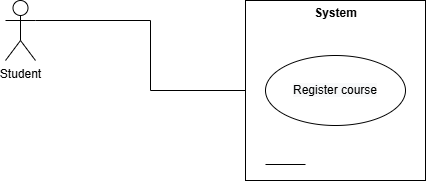

The diagram above was exported from draw.io. Its source (the exported page's mxGraphModel, read from the mxfile embedded in the PNG):
<mxGraphModel dx="872" dy="465" grid="1" gridSize="10" guides="1" tooltips="1" connect="1" arrows="1" fold="1" page="1" pageScale="1" pageWidth="850" pageHeight="1100" math="0" shadow="0">
  <root>
    <mxCell id="0" />
    <mxCell id="1" parent="0" />
    <mxCell id="SJ-IfzjMA25t66B99525-9" edge="1" parent="1" source="SJ-IfzjMA25t66B99525-1" style="edgeStyle=orthogonalEdgeStyle;rounded=0;orthogonalLoop=1;jettySize=auto;html=1;exitX=1;exitY=0.3333333333333333;exitDx=0;exitDy=0;exitPerimeter=0;" target="SJ-IfzjMA25t66B99525-6">
      <mxGeometry relative="1" as="geometry" />
    </mxCell>
    <mxCell id="SJ-IfzjMA25t66B99525-1" parent="1" style="shape=umlActor;verticalLabelPosition=bottom;verticalAlign=top;html=1;outlineConnect=0;" value="Student" vertex="1">
      <mxGeometry height="60" width="30" x="150" y="80" as="geometry" />
    </mxCell>
    <mxCell id="SJ-IfzjMA25t66B99525-4" parent="1" style="whiteSpace=wrap;html=1;aspect=fixed;" value="" vertex="1">
      <mxGeometry height="180" width="180" x="390" y="80" as="geometry" />
    </mxCell>
    <mxCell id="SJ-IfzjMA25t66B99525-5" parent="1" style="text;align=center;fontStyle=1;verticalAlign=middle;spacingLeft=3;spacingRight=3;strokeColor=none;rotatable=0;points=[[0,0.5],[1,0.5]];portConstraint=eastwest;html=1;" value="System" vertex="1">
      <mxGeometry height="26" width="80" x="440" y="80" as="geometry" />
    </mxCell>
    <mxCell id="SJ-IfzjMA25t66B99525-6" parent="1" style="ellipse;whiteSpace=wrap;html=1;" value="&lt;span style=&quot;font-family: Helvetica, &amp;quot;VP Default&amp;quot;; background-color: rgb(248, 249, 250);&quot;&gt;Register course&lt;/span&gt;" vertex="1">
      <mxGeometry height="70" width="140" x="410" y="135" as="geometry" />
    </mxCell>
    <mxCell id="SJ-IfzjMA25t66B99525-7" parent="1" style="line;strokeWidth=1;fillColor=none;align=left;verticalAlign=middle;spacingTop=-1;spacingLeft=3;spacingRight=3;rotatable=0;labelPosition=right;points=[];portConstraint=eastwest;strokeColor=inherit;" value="" vertex="1">
      <mxGeometry height="8" width="40" x="410" y="240" as="geometry" />
    </mxCell>
  </root>
</mxGraphModel>